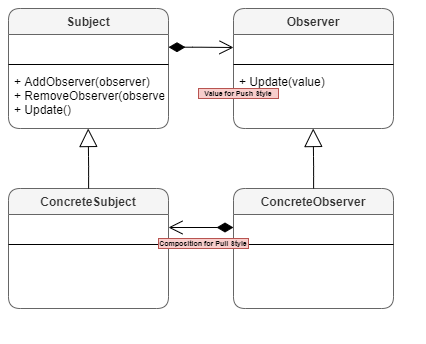

The diagram above was exported from draw.io. Its source (the exported page's mxGraphModel, read from the mxfile embedded in the PNG):
<mxGraphModel dx="825" dy="426" grid="1" gridSize="10" guides="1" tooltips="1" connect="1" arrows="1" fold="1" page="1" pageScale="1" pageWidth="850" pageHeight="1100" math="0" shadow="0">
  <root>
    <mxCell id="0" />
    <mxCell id="1" parent="0" />
    <mxCell id="mhibJZnXtWe-GW3WX9aE-1" value="Subject" style="swimlane;fontStyle=1;align=center;verticalAlign=top;childLayout=stackLayout;horizontal=1;startSize=26;horizontalStack=0;resizeParent=1;resizeParentMax=0;resizeLast=0;collapsible=1;marginBottom=0;resizeHeight=1;rounded=1;shadow=0;sketch=0;noLabel=0;portConstraintRotation=0;expand=1;resizable=1;treeFolding=0;pointerEvents=1;deletable=1;autosize=0;container=0;swimlaneFillColor=none;fillColor=#f5f5f5;strokeColor=#666666;fontColor=#333333;" vertex="1" parent="1">
      <mxGeometry x="40" y="40" width="160" height="120" as="geometry">
        <mxRectangle x="40" y="40" width="70" height="26" as="alternateBounds" />
      </mxGeometry>
    </mxCell>
    <mxCell id="mhibJZnXtWe-GW3WX9aE-2" value=" " style="text;strokeColor=none;fillColor=none;align=left;verticalAlign=top;spacingLeft=4;spacingRight=4;overflow=hidden;rotatable=0;points=[[0,0.5],[1,0.5]];portConstraint=eastwest;" vertex="1" parent="mhibJZnXtWe-GW3WX9aE-1">
      <mxGeometry y="26" width="160" height="26" as="geometry" />
    </mxCell>
    <mxCell id="mhibJZnXtWe-GW3WX9aE-3" value="" style="line;strokeWidth=1;fillColor=none;align=left;verticalAlign=middle;spacingTop=-1;spacingLeft=3;spacingRight=3;rotatable=0;labelPosition=right;points=[];portConstraint=eastwest;" vertex="1" parent="mhibJZnXtWe-GW3WX9aE-1">
      <mxGeometry y="52" width="160" height="8" as="geometry" />
    </mxCell>
    <mxCell id="mhibJZnXtWe-GW3WX9aE-4" value="+ AddObserver(observer)&#10;+ RemoveObserver(observer)&#10;+ Update()" style="text;strokeColor=none;fillColor=none;align=left;verticalAlign=top;spacingLeft=4;spacingRight=4;overflow=hidden;rotatable=0;points=[[0,0.5],[1,0.5]];portConstraint=eastwest;" vertex="1" parent="mhibJZnXtWe-GW3WX9aE-1">
      <mxGeometry y="60" width="160" height="60" as="geometry" />
    </mxCell>
    <mxCell id="mhibJZnXtWe-GW3WX9aE-5" value="Observer" style="swimlane;fontStyle=1;align=center;verticalAlign=top;childLayout=stackLayout;horizontal=1;startSize=26;horizontalStack=0;resizeParent=1;resizeParentMax=0;resizeLast=0;collapsible=1;marginBottom=0;resizeHeight=1;rounded=1;shadow=0;sketch=0;noLabel=0;portConstraintRotation=0;expand=1;resizable=1;treeFolding=0;pointerEvents=1;deletable=1;autosize=0;container=0;swimlaneFillColor=none;fillColor=#f5f5f5;strokeColor=#666666;fontColor=#333333;" vertex="1" parent="1">
      <mxGeometry x="265" y="40" width="160" height="120" as="geometry">
        <mxRectangle x="40" y="40" width="70" height="26" as="alternateBounds" />
      </mxGeometry>
    </mxCell>
    <mxCell id="mhibJZnXtWe-GW3WX9aE-6" value=" " style="text;strokeColor=none;fillColor=none;align=left;verticalAlign=top;spacingLeft=4;spacingRight=4;overflow=hidden;rotatable=0;points=[[0,0.5],[1,0.5]];portConstraint=eastwest;" vertex="1" parent="mhibJZnXtWe-GW3WX9aE-5">
      <mxGeometry y="26" width="160" height="26" as="geometry" />
    </mxCell>
    <mxCell id="mhibJZnXtWe-GW3WX9aE-17" value="" style="endArrow=open;html=1;endSize=12;startArrow=diamondThin;startSize=14;startFill=1;edgeStyle=orthogonalEdgeStyle;align=left;verticalAlign=bottom;entryX=0;entryY=0.5;entryDx=0;entryDy=0;" edge="1" parent="mhibJZnXtWe-GW3WX9aE-5" target="mhibJZnXtWe-GW3WX9aE-6">
      <mxGeometry x="-1" y="3" relative="1" as="geometry">
        <mxPoint x="-65" y="38.709999999999994" as="sourcePoint" />
        <mxPoint x="95" y="38.709999999999994" as="targetPoint" />
      </mxGeometry>
    </mxCell>
    <mxCell id="mhibJZnXtWe-GW3WX9aE-7" value="" style="line;strokeWidth=1;fillColor=none;align=left;verticalAlign=middle;spacingTop=-1;spacingLeft=3;spacingRight=3;rotatable=0;labelPosition=right;points=[];portConstraint=eastwest;" vertex="1" parent="mhibJZnXtWe-GW3WX9aE-5">
      <mxGeometry y="52" width="160" height="8" as="geometry" />
    </mxCell>
    <mxCell id="mhibJZnXtWe-GW3WX9aE-8" value="+ Update(value)" style="text;strokeColor=none;fillColor=none;align=left;verticalAlign=top;spacingLeft=4;spacingRight=4;overflow=hidden;rotatable=0;points=[[0,0.5],[1,0.5]];portConstraint=eastwest;" vertex="1" parent="mhibJZnXtWe-GW3WX9aE-5">
      <mxGeometry y="60" width="160" height="60" as="geometry" />
    </mxCell>
    <mxCell id="mhibJZnXtWe-GW3WX9aE-9" value="ConcreteObserver" style="swimlane;fontStyle=1;align=center;verticalAlign=top;childLayout=stackLayout;horizontal=1;startSize=26;horizontalStack=0;resizeParent=1;resizeParentMax=0;resizeLast=0;collapsible=1;marginBottom=0;resizeHeight=1;rounded=1;shadow=0;sketch=0;noLabel=0;portConstraintRotation=0;expand=1;resizable=1;treeFolding=0;pointerEvents=1;deletable=1;autosize=0;container=0;swimlaneFillColor=none;fillColor=#f5f5f5;strokeColor=#666666;fontColor=#333333;" vertex="1" parent="1">
      <mxGeometry x="265" y="220" width="160" height="120" as="geometry">
        <mxRectangle x="40" y="40" width="70" height="26" as="alternateBounds" />
      </mxGeometry>
    </mxCell>
    <mxCell id="mhibJZnXtWe-GW3WX9aE-10" value=" " style="text;strokeColor=none;fillColor=none;align=left;verticalAlign=top;spacingLeft=4;spacingRight=4;overflow=hidden;rotatable=0;points=[[0,0.5],[1,0.5]];portConstraint=eastwest;" vertex="1" parent="mhibJZnXtWe-GW3WX9aE-9">
      <mxGeometry y="26" width="160" height="26" as="geometry" />
    </mxCell>
    <mxCell id="mhibJZnXtWe-GW3WX9aE-11" value="" style="line;strokeWidth=1;fillColor=none;align=left;verticalAlign=middle;spacingTop=-1;spacingLeft=3;spacingRight=3;rotatable=0;labelPosition=right;points=[];portConstraint=eastwest;" vertex="1" parent="mhibJZnXtWe-GW3WX9aE-9">
      <mxGeometry y="52" width="160" height="8" as="geometry" />
    </mxCell>
    <mxCell id="mhibJZnXtWe-GW3WX9aE-12" value=" " style="text;strokeColor=none;fillColor=none;align=left;verticalAlign=top;spacingLeft=4;spacingRight=4;overflow=hidden;rotatable=0;points=[[0,0.5],[1,0.5]];portConstraint=eastwest;" vertex="1" parent="mhibJZnXtWe-GW3WX9aE-9">
      <mxGeometry y="60" width="160" height="60" as="geometry" />
    </mxCell>
    <mxCell id="mhibJZnXtWe-GW3WX9aE-13" value="ConcreteSubject" style="swimlane;fontStyle=1;align=center;verticalAlign=top;childLayout=stackLayout;horizontal=1;startSize=26;horizontalStack=0;resizeParent=1;resizeParentMax=0;resizeLast=0;collapsible=1;marginBottom=0;resizeHeight=1;rounded=1;shadow=0;sketch=0;noLabel=0;portConstraintRotation=0;expand=1;resizable=1;treeFolding=0;pointerEvents=1;deletable=1;autosize=0;container=0;swimlaneFillColor=none;fillColor=#f5f5f5;strokeColor=#666666;fontColor=#333333;" vertex="1" parent="1">
      <mxGeometry x="40" y="220" width="160" height="120" as="geometry">
        <mxRectangle x="40" y="40" width="70" height="26" as="alternateBounds" />
      </mxGeometry>
    </mxCell>
    <mxCell id="mhibJZnXtWe-GW3WX9aE-14" value=" " style="text;strokeColor=none;fillColor=none;align=left;verticalAlign=top;spacingLeft=4;spacingRight=4;overflow=hidden;rotatable=0;points=[[0,0.5],[1,0.5]];portConstraint=eastwest;" vertex="1" parent="mhibJZnXtWe-GW3WX9aE-13">
      <mxGeometry y="26" width="160" height="26" as="geometry" />
    </mxCell>
    <mxCell id="mhibJZnXtWe-GW3WX9aE-15" value="" style="line;strokeWidth=1;fillColor=none;align=left;verticalAlign=middle;spacingTop=-1;spacingLeft=3;spacingRight=3;rotatable=0;labelPosition=right;points=[];portConstraint=eastwest;" vertex="1" parent="mhibJZnXtWe-GW3WX9aE-13">
      <mxGeometry y="52" width="160" height="8" as="geometry" />
    </mxCell>
    <mxCell id="mhibJZnXtWe-GW3WX9aE-16" value=" " style="text;strokeColor=none;fillColor=none;align=left;verticalAlign=top;spacingLeft=4;spacingRight=4;overflow=hidden;rotatable=0;points=[[0,0.5],[1,0.5]];portConstraint=eastwest;" vertex="1" parent="mhibJZnXtWe-GW3WX9aE-13">
      <mxGeometry y="60" width="160" height="60" as="geometry" />
    </mxCell>
    <mxCell id="mhibJZnXtWe-GW3WX9aE-19" value="" style="endArrow=block;endSize=16;endFill=0;html=1;entryX=0.485;entryY=1.051;entryDx=0;entryDy=0;entryPerimeter=0;" edge="1" parent="1">
      <mxGeometry width="160" relative="1" as="geometry">
        <mxPoint x="345.11000000000007" y="220" as="sourcePoint" />
        <mxPoint x="344.70999999999975" y="160" as="targetPoint" />
        <Array as="points">
          <mxPoint x="345.11" y="197.96" />
        </Array>
      </mxGeometry>
    </mxCell>
    <mxCell id="mhibJZnXtWe-GW3WX9aE-20" value="" style="endArrow=block;endSize=16;endFill=0;html=1;entryX=0.485;entryY=1.051;entryDx=0;entryDy=0;entryPerimeter=0;" edge="1" parent="1">
      <mxGeometry width="160" relative="1" as="geometry">
        <mxPoint x="120.11000000000004" y="220" as="sourcePoint" />
        <mxPoint x="119.70999999999972" y="160" as="targetPoint" />
        <Array as="points">
          <mxPoint x="120.10999999999999" y="197.96" />
        </Array>
      </mxGeometry>
    </mxCell>
    <mxCell id="mhibJZnXtWe-GW3WX9aE-22" value="" style="endArrow=open;html=1;endSize=12;startArrow=diamondThin;startSize=14;startFill=1;edgeStyle=orthogonalEdgeStyle;align=left;verticalAlign=bottom;entryX=1;entryY=0.5;entryDx=0;entryDy=0;exitX=0;exitY=0.5;exitDx=0;exitDy=0;" edge="1" parent="1" source="mhibJZnXtWe-GW3WX9aE-10" target="mhibJZnXtWe-GW3WX9aE-14">
      <mxGeometry x="-1" y="3" relative="1" as="geometry">
        <mxPoint x="240" y="199.70999999999998" as="sourcePoint" />
        <mxPoint x="305" y="200" as="targetPoint" />
      </mxGeometry>
    </mxCell>
    <mxCell id="mhibJZnXtWe-GW3WX9aE-25" value="Value for Push Style" style="text;align=center;fontStyle=1;verticalAlign=middle;spacingLeft=3;spacingRight=3;strokeColor=#b85450;rotatable=0;points=[[0,0.5],[1,0.5]];portConstraint=eastwest;fillColor=#f8cecc;fontSize=7;" vertex="1" parent="1">
      <mxGeometry x="230" y="120" width="80" height="10" as="geometry" />
    </mxCell>
    <mxCell id="mhibJZnXtWe-GW3WX9aE-27" value="Composition for Pull Style" style="text;align=center;fontStyle=1;verticalAlign=middle;spacingLeft=3;spacingRight=3;strokeColor=#b85450;rotatable=0;points=[[0,0.5],[1,0.5]];portConstraint=eastwest;fillColor=#f8cecc;fontSize=7;" vertex="1" parent="1">
      <mxGeometry x="190" y="270" width="90" height="10" as="geometry" />
    </mxCell>
  </root>
</mxGraphModel>